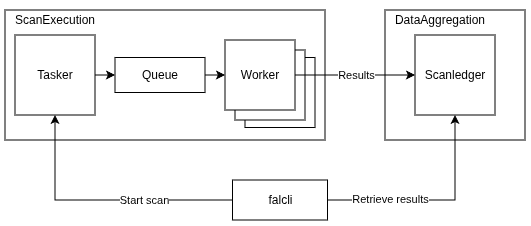

The diagram above was exported from draw.io. Its source (the exported page's mxGraphModel, read from the mxfile embedded in the PNG):
<mxGraphModel dx="777" dy="434" grid="1" gridSize="10" guides="1" tooltips="1" connect="1" arrows="1" fold="1" page="1" pageScale="1" pageWidth="1100" pageHeight="850" math="0" shadow="0">
  <root>
    <mxCell id="0" />
    <mxCell id="1" parent="0" />
    <mxCell id="1KZPWsOKXUvu2Dt94Edj-1" parent="1" style="rounded=0;whiteSpace=wrap;html=1;align=left;" value="" vertex="1">
      <mxGeometry height="130" width="320" x="90" y="170" as="geometry" />
    </mxCell>
    <mxCell id="1KZPWsOKXUvu2Dt94Edj-15" parent="1" style="whiteSpace=wrap;html=1;aspect=fixed;" value="" vertex="1">
      <mxGeometry height="70" width="70" x="330" y="217.5" as="geometry" />
    </mxCell>
    <mxCell id="1KZPWsOKXUvu2Dt94Edj-14" parent="1" style="whiteSpace=wrap;html=1;aspect=fixed;" value="" vertex="1">
      <mxGeometry height="70" width="70" x="320" y="210" as="geometry" />
    </mxCell>
    <mxCell id="1KZPWsOKXUvu2Dt94Edj-8" parent="1" style="rounded=0;whiteSpace=wrap;html=1;" value="Tasker" vertex="1">
      <mxGeometry height="80" width="80" x="100" y="195" as="geometry" />
    </mxCell>
    <mxCell id="1KZPWsOKXUvu2Dt94Edj-9" parent="1" style="rounded=0;whiteSpace=wrap;html=1;" value="Queue" vertex="1">
      <mxGeometry height="35" width="90" x="200" y="217.5" as="geometry" />
    </mxCell>
    <mxCell id="1KZPWsOKXUvu2Dt94Edj-10" edge="1" parent="1" source="1KZPWsOKXUvu2Dt94Edj-8" style="endArrow=classic;html=1;rounded=0;exitX=1;exitY=0.5;exitDx=0;exitDy=0;entryX=0;entryY=0.5;entryDx=0;entryDy=0;" target="1KZPWsOKXUvu2Dt94Edj-9" value="">
      <mxGeometry height="50" relative="1" width="50" as="geometry">
        <mxPoint x="530" y="415" as="sourcePoint" />
        <mxPoint x="580" y="365" as="targetPoint" />
      </mxGeometry>
    </mxCell>
    <mxCell id="1KZPWsOKXUvu2Dt94Edj-11" edge="1" parent="1" source="1KZPWsOKXUvu2Dt94Edj-9" style="endArrow=classic;html=1;rounded=0;exitX=1;exitY=0.5;exitDx=0;exitDy=0;entryX=0;entryY=0.5;entryDx=0;entryDy=0;" target="1KZPWsOKXUvu2Dt94Edj-3" value="">
      <mxGeometry height="50" relative="1" width="50" as="geometry">
        <mxPoint x="530" y="415" as="sourcePoint" />
        <mxPoint x="580" y="365" as="targetPoint" />
      </mxGeometry>
    </mxCell>
    <mxCell id="1KZPWsOKXUvu2Dt94Edj-3" parent="1" style="whiteSpace=wrap;html=1;aspect=fixed;" value="Worker" vertex="1">
      <mxGeometry height="70" width="70" x="310" y="200" as="geometry" />
    </mxCell>
    <mxCell id="1KZPWsOKXUvu2Dt94Edj-16" parent="1" style="rounded=0;whiteSpace=wrap;html=1;" value="" vertex="1">
      <mxGeometry height="130" width="140" x="470" y="170" as="geometry" />
    </mxCell>
    <mxCell id="1KZPWsOKXUvu2Dt94Edj-18" parent="1" style="rounded=0;whiteSpace=wrap;html=1;" value="Scanledger" vertex="1">
      <mxGeometry height="80" width="80" x="500" y="195" as="geometry" />
    </mxCell>
    <mxCell id="1KZPWsOKXUvu2Dt94Edj-19" parent="1" style="rounded=0;whiteSpace=wrap;html=1;" value="falcli" vertex="1">
      <mxGeometry height="40" width="95" x="317.5" y="340" as="geometry" />
    </mxCell>
    <mxCell id="1KZPWsOKXUvu2Dt94Edj-21" edge="1" parent="1" source="1KZPWsOKXUvu2Dt94Edj-19" style="endArrow=classic;html=1;rounded=0;exitX=0;exitY=0.5;exitDx=0;exitDy=0;entryX=0.5;entryY=1;entryDx=0;entryDy=0;" target="1KZPWsOKXUvu2Dt94Edj-8" value="">
      <mxGeometry height="50" relative="1" width="50" as="geometry">
        <Array as="points">
          <mxPoint x="140" y="360" />
        </Array>
        <mxPoint x="210" y="400" as="sourcePoint" />
        <mxPoint x="260" y="350" as="targetPoint" />
      </mxGeometry>
    </mxCell>
    <mxCell id="1KZPWsOKXUvu2Dt94Edj-29" connectable="0" parent="1KZPWsOKXUvu2Dt94Edj-21" style="edgeLabel;html=1;align=center;verticalAlign=middle;resizable=0;points=[];" value="Start scan" vertex="1">
      <mxGeometry relative="1" x="-0.3189" as="geometry">
        <mxPoint as="offset" />
      </mxGeometry>
    </mxCell>
    <mxCell id="1KZPWsOKXUvu2Dt94Edj-22" edge="1" parent="1" source="1KZPWsOKXUvu2Dt94Edj-19" style="endArrow=classic;html=1;rounded=0;exitX=1;exitY=0.5;exitDx=0;exitDy=0;entryX=0.5;entryY=1;entryDx=0;entryDy=0;" target="1KZPWsOKXUvu2Dt94Edj-18" value="">
      <mxGeometry height="50" relative="1" width="50" as="geometry">
        <Array as="points">
          <mxPoint x="540" y="360" />
        </Array>
        <mxPoint x="320" y="310" as="sourcePoint" />
        <mxPoint x="430" y="330" as="targetPoint" />
      </mxGeometry>
    </mxCell>
    <mxCell id="1KZPWsOKXUvu2Dt94Edj-30" connectable="0" parent="1KZPWsOKXUvu2Dt94Edj-22" style="edgeLabel;html=1;align=center;verticalAlign=middle;resizable=0;points=[];" value="Retrieve results" vertex="1">
      <mxGeometry relative="1" x="-0.417" y="1" as="geometry">
        <mxPoint as="offset" />
      </mxGeometry>
    </mxCell>
    <mxCell id="1KZPWsOKXUvu2Dt94Edj-24" edge="1" parent="1" source="1KZPWsOKXUvu2Dt94Edj-3" style="endArrow=classic;html=1;rounded=0;exitX=1;exitY=0.5;exitDx=0;exitDy=0;entryX=0;entryY=0.5;entryDx=0;entryDy=0;" target="1KZPWsOKXUvu2Dt94Edj-18" value="">
      <mxGeometry height="50" relative="1" width="50" as="geometry">
        <mxPoint x="410" y="230" as="sourcePoint" />
        <mxPoint x="460" y="180" as="targetPoint" />
      </mxGeometry>
    </mxCell>
    <mxCell id="1KZPWsOKXUvu2Dt94Edj-31" connectable="0" parent="1KZPWsOKXUvu2Dt94Edj-24" style="edgeLabel;html=1;align=center;verticalAlign=middle;resizable=0;points=[];" value="Results" vertex="1">
      <mxGeometry relative="1" x="-0.1238" as="geometry">
        <mxPoint x="8" as="offset" />
      </mxGeometry>
    </mxCell>
    <mxCell id="1KZPWsOKXUvu2Dt94Edj-32" parent="1" style="text;html=1;whiteSpace=wrap;strokeColor=none;fillColor=none;align=center;verticalAlign=middle;rounded=0;autosize=1;resizable=0;" value="ScanExecution" vertex="1">
      <mxGeometry height="30" width="100" x="90" y="165" as="geometry" />
    </mxCell>
    <mxCell id="1KZPWsOKXUvu2Dt94Edj-33" parent="1" style="text;html=1;whiteSpace=wrap;strokeColor=none;fillColor=none;align=center;verticalAlign=middle;rounded=0;autosize=1;resizable=0;" value="DataAggregation" vertex="1">
      <mxGeometry height="30" width="110" x="470" y="165" as="geometry" />
    </mxCell>
  </root>
</mxGraphModel>